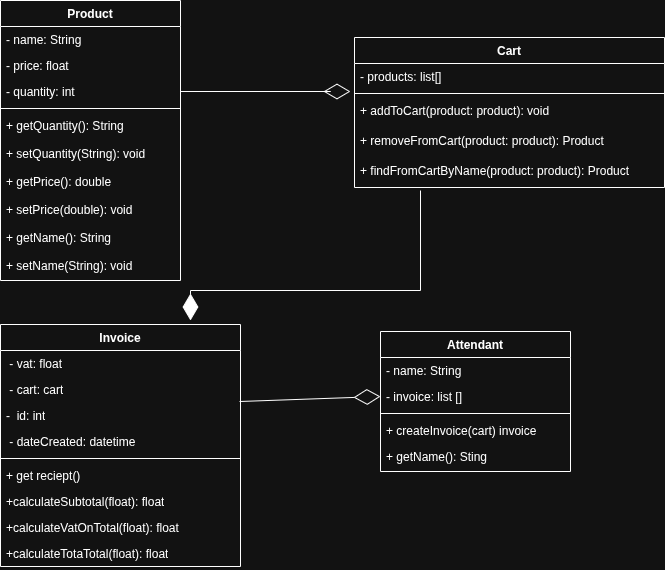

The diagram above was exported from draw.io. Its source (the exported page's mxGraphModel, read from the mxfile embedded in the PNG):
<mxGraphModel dx="615" dy="875" grid="1" gridSize="10" guides="1" tooltips="1" connect="1" arrows="1" fold="1" page="1" pageScale="1" pageWidth="827" pageHeight="1169" math="0" shadow="0">
  <root>
    <mxCell id="0" />
    <mxCell id="1" parent="0" />
    <mxCell id="QA4bMjriU6GTxlmghF9y-1" parent="1" style="swimlane;fontStyle=1;align=center;verticalAlign=top;childLayout=stackLayout;horizontal=1;startSize=26;horizontalStack=0;resizeParent=1;resizeParentMax=0;resizeLast=0;collapsible=1;marginBottom=0;whiteSpace=wrap;html=1;" value="Invoice" vertex="1">
      <mxGeometry height="242" width="240" x="90" y="634" as="geometry" />
    </mxCell>
    <mxCell id="QA4bMjriU6GTxlmghF9y-2" parent="QA4bMjriU6GTxlmghF9y-1" style="text;strokeColor=none;fillColor=none;align=left;verticalAlign=top;spacingLeft=4;spacingRight=4;overflow=hidden;rotatable=0;points=[[0,0.5],[1,0.5]];portConstraint=eastwest;whiteSpace=wrap;html=1;" value="&amp;nbsp;- vat: float" vertex="1">
      <mxGeometry height="26" width="240" y="26" as="geometry" />
    </mxCell>
    <mxCell id="QA4bMjriU6GTxlmghF9y-4" parent="QA4bMjriU6GTxlmghF9y-1" style="text;strokeColor=none;fillColor=none;align=left;verticalAlign=top;spacingLeft=4;spacingRight=4;overflow=hidden;rotatable=0;points=[[0,0.5],[1,0.5]];portConstraint=eastwest;whiteSpace=wrap;html=1;" value="&amp;nbsp;- cart: cart" vertex="1">
      <mxGeometry height="26" width="240" y="52" as="geometry" />
    </mxCell>
    <mxCell id="QA4bMjriU6GTxlmghF9y-19" parent="QA4bMjriU6GTxlmghF9y-1" style="text;strokeColor=none;fillColor=none;align=left;verticalAlign=top;spacingLeft=4;spacingRight=4;overflow=hidden;rotatable=0;points=[[0,0.5],[1,0.5]];portConstraint=eastwest;whiteSpace=wrap;html=1;" value="-&amp;nbsp; id: int" vertex="1">
      <mxGeometry height="26" width="240" y="78" as="geometry" />
    </mxCell>
    <mxCell id="QA4bMjriU6GTxlmghF9y-20" parent="QA4bMjriU6GTxlmghF9y-1" style="text;strokeColor=none;fillColor=none;align=left;verticalAlign=top;spacingLeft=4;spacingRight=4;overflow=hidden;rotatable=0;points=[[0,0.5],[1,0.5]];portConstraint=eastwest;whiteSpace=wrap;html=1;" value="&amp;nbsp;- dateCreated: datetime" vertex="1">
      <mxGeometry height="26" width="240" y="104" as="geometry" />
    </mxCell>
    <mxCell id="QA4bMjriU6GTxlmghF9y-3" parent="QA4bMjriU6GTxlmghF9y-1" style="line;strokeWidth=1;fillColor=none;align=left;verticalAlign=middle;spacingTop=-1;spacingLeft=3;spacingRight=3;rotatable=0;labelPosition=right;points=[];portConstraint=eastwest;strokeColor=inherit;" value="" vertex="1">
      <mxGeometry height="8" width="240" y="130" as="geometry" />
    </mxCell>
    <mxCell id="QA4bMjriU6GTxlmghF9y-27" parent="QA4bMjriU6GTxlmghF9y-1" style="text;strokeColor=none;fillColor=none;align=left;verticalAlign=top;spacingLeft=4;spacingRight=4;overflow=hidden;rotatable=0;points=[[0,0.5],[1,0.5]];portConstraint=eastwest;whiteSpace=wrap;html=1;" value="+ get reciept()" vertex="1">
      <mxGeometry height="26" width="240" y="138" as="geometry" />
    </mxCell>
    <mxCell id="QA4bMjriU6GTxlmghF9y-28" parent="QA4bMjriU6GTxlmghF9y-1" style="text;strokeColor=none;fillColor=none;align=left;verticalAlign=top;spacingLeft=4;spacingRight=4;overflow=hidden;rotatable=0;points=[[0,0.5],[1,0.5]];portConstraint=eastwest;whiteSpace=wrap;html=1;" value="+calculateSubtotal(float): float" vertex="1">
      <mxGeometry height="26" width="240" y="164" as="geometry" />
    </mxCell>
    <mxCell id="QA4bMjriU6GTxlmghF9y-29" parent="QA4bMjriU6GTxlmghF9y-1" style="text;strokeColor=none;fillColor=none;align=left;verticalAlign=top;spacingLeft=4;spacingRight=4;overflow=hidden;rotatable=0;points=[[0,0.5],[1,0.5]];portConstraint=eastwest;whiteSpace=wrap;html=1;" value="+calculateVatOnTotal(float): float" vertex="1">
      <mxGeometry height="26" width="240" y="190" as="geometry" />
    </mxCell>
    <mxCell id="QA4bMjriU6GTxlmghF9y-30" parent="QA4bMjriU6GTxlmghF9y-1" style="text;strokeColor=none;fillColor=none;align=left;verticalAlign=top;spacingLeft=4;spacingRight=4;overflow=hidden;rotatable=0;points=[[0,0.5],[1,0.5]];portConstraint=eastwest;whiteSpace=wrap;html=1;" value="+calculateTotaTotal(float): float" vertex="1">
      <mxGeometry height="26" width="240" y="216" as="geometry" />
    </mxCell>
    <mxCell id="QA4bMjriU6GTxlmghF9y-5" parent="1" style="swimlane;fontStyle=1;align=center;verticalAlign=top;childLayout=stackLayout;horizontal=1;startSize=26;horizontalStack=0;resizeParent=1;resizeParentMax=0;resizeLast=0;collapsible=1;marginBottom=0;whiteSpace=wrap;html=1;" value="Cart" vertex="1">
      <mxGeometry height="150" width="310" x="444" y="347" as="geometry" />
    </mxCell>
    <mxCell id="QA4bMjriU6GTxlmghF9y-6" parent="QA4bMjriU6GTxlmghF9y-5" style="text;strokeColor=none;fillColor=none;align=left;verticalAlign=top;spacingLeft=4;spacingRight=4;overflow=hidden;rotatable=0;points=[[0,0.5],[1,0.5]];portConstraint=eastwest;whiteSpace=wrap;html=1;" value="- products: list[]" vertex="1">
      <mxGeometry height="26" width="310" y="26" as="geometry" />
    </mxCell>
    <mxCell id="QA4bMjriU6GTxlmghF9y-17" parent="QA4bMjriU6GTxlmghF9y-5" style="line;strokeWidth=1;fillColor=none;align=left;verticalAlign=middle;spacingTop=-1;spacingLeft=3;spacingRight=3;rotatable=0;labelPosition=right;points=[];portConstraint=eastwest;strokeColor=inherit;" value="" vertex="1">
      <mxGeometry height="8" width="310" y="52" as="geometry" />
    </mxCell>
    <mxCell id="QA4bMjriU6GTxlmghF9y-15" parent="QA4bMjriU6GTxlmghF9y-5" style="text;strokeColor=none;fillColor=none;align=left;verticalAlign=top;spacingLeft=4;spacingRight=4;overflow=hidden;rotatable=0;points=[[0,0.5],[1,0.5]];portConstraint=eastwest;whiteSpace=wrap;html=1;" value="+ addToCart(product: product): void" vertex="1">
      <mxGeometry height="30" width="310" y="60" as="geometry" />
    </mxCell>
    <mxCell id="QA4bMjriU6GTxlmghF9y-18" parent="QA4bMjriU6GTxlmghF9y-5" style="text;strokeColor=none;fillColor=none;align=left;verticalAlign=top;spacingLeft=4;spacingRight=4;overflow=hidden;rotatable=0;points=[[0,0.5],[1,0.5]];portConstraint=eastwest;whiteSpace=wrap;html=1;" value="+ removeFromCart(product: product): Product" vertex="1">
      <mxGeometry height="30" width="310" y="90" as="geometry" />
    </mxCell>
    <mxCell id="ynLGrcICAh95cWghT2ks-1" parent="QA4bMjriU6GTxlmghF9y-5" style="text;strokeColor=none;fillColor=none;align=left;verticalAlign=top;spacingLeft=4;spacingRight=4;overflow=hidden;rotatable=0;points=[[0,0.5],[1,0.5]];portConstraint=eastwest;whiteSpace=wrap;html=1;" value="+ findFromCartByName(product: product): Product" vertex="1">
      <mxGeometry height="30" width="310" y="120" as="geometry" />
    </mxCell>
    <mxCell id="QA4bMjriU6GTxlmghF9y-9" parent="1" style="swimlane;fontStyle=1;align=center;verticalAlign=top;childLayout=stackLayout;horizontal=1;startSize=26;horizontalStack=0;resizeParent=1;resizeParentMax=0;resizeLast=0;collapsible=1;marginBottom=0;whiteSpace=wrap;html=1;" value="Product" vertex="1">
      <mxGeometry height="280" width="180" x="90" y="310" as="geometry" />
    </mxCell>
    <mxCell id="QA4bMjriU6GTxlmghF9y-10" parent="QA4bMjriU6GTxlmghF9y-9" style="text;strokeColor=none;fillColor=none;align=left;verticalAlign=top;spacingLeft=4;spacingRight=4;overflow=hidden;rotatable=0;points=[[0,0.5],[1,0.5]];portConstraint=eastwest;whiteSpace=wrap;html=1;" value="- name: String" vertex="1">
      <mxGeometry height="26" width="180" y="26" as="geometry" />
    </mxCell>
    <mxCell id="QA4bMjriU6GTxlmghF9y-12" parent="QA4bMjriU6GTxlmghF9y-9" style="text;strokeColor=none;fillColor=none;align=left;verticalAlign=top;spacingLeft=4;spacingRight=4;overflow=hidden;rotatable=0;points=[[0,0.5],[1,0.5]];portConstraint=eastwest;whiteSpace=wrap;html=1;" value="- price: float" vertex="1">
      <mxGeometry height="26" width="180" y="52" as="geometry" />
    </mxCell>
    <mxCell id="QA4bMjriU6GTxlmghF9y-13" parent="QA4bMjriU6GTxlmghF9y-9" style="text;strokeColor=none;fillColor=none;align=left;verticalAlign=top;spacingLeft=4;spacingRight=4;overflow=hidden;rotatable=0;points=[[0,0.5],[1,0.5]];portConstraint=eastwest;whiteSpace=wrap;html=1;" value="- quantity: int" vertex="1">
      <mxGeometry height="26" width="180" y="78" as="geometry" />
    </mxCell>
    <mxCell id="QA4bMjriU6GTxlmghF9y-11" parent="QA4bMjriU6GTxlmghF9y-9" style="line;strokeWidth=1;fillColor=none;align=left;verticalAlign=middle;spacingTop=-1;spacingLeft=3;spacingRight=3;rotatable=0;labelPosition=right;points=[];portConstraint=eastwest;strokeColor=inherit;" value="" vertex="1">
      <mxGeometry height="8" width="180" y="104" as="geometry" />
    </mxCell>
    <mxCell id="QA4bMjriU6GTxlmghF9y-14" parent="QA4bMjriU6GTxlmghF9y-9" style="text;strokeColor=none;fillColor=none;align=left;verticalAlign=top;spacingLeft=4;spacingRight=4;overflow=hidden;rotatable=0;points=[[0,0.5],[1,0.5]];portConstraint=eastwest;whiteSpace=wrap;html=1;" value="+ getQuantity(): String" vertex="1">
      <mxGeometry height="28" width="180" y="112" as="geometry" />
    </mxCell>
    <mxCell id="S4lB4B5JPdw6kV2bgA5g-15" parent="QA4bMjriU6GTxlmghF9y-9" style="text;strokeColor=none;fillColor=none;align=left;verticalAlign=top;spacingLeft=4;spacingRight=4;overflow=hidden;rotatable=0;points=[[0,0.5],[1,0.5]];portConstraint=eastwest;whiteSpace=wrap;html=1;" value="+ setQuantity(String): void" vertex="1">
      <mxGeometry height="28" width="180" y="140" as="geometry" />
    </mxCell>
    <mxCell id="S4lB4B5JPdw6kV2bgA5g-6" parent="QA4bMjriU6GTxlmghF9y-9" style="text;strokeColor=none;fillColor=none;align=left;verticalAlign=top;spacingLeft=4;spacingRight=4;overflow=hidden;rotatable=0;points=[[0,0.5],[1,0.5]];portConstraint=eastwest;whiteSpace=wrap;html=1;" value="+ getPrice(): double" vertex="1">
      <mxGeometry height="28" width="180" y="168" as="geometry" />
    </mxCell>
    <mxCell id="S4lB4B5JPdw6kV2bgA5g-14" parent="QA4bMjriU6GTxlmghF9y-9" style="text;strokeColor=none;fillColor=none;align=left;verticalAlign=top;spacingLeft=4;spacingRight=4;overflow=hidden;rotatable=0;points=[[0,0.5],[1,0.5]];portConstraint=eastwest;whiteSpace=wrap;html=1;" value="+ setPrice(double): void" vertex="1">
      <mxGeometry height="28" width="180" y="196" as="geometry" />
    </mxCell>
    <mxCell id="S4lB4B5JPdw6kV2bgA5g-16" parent="QA4bMjriU6GTxlmghF9y-9" style="text;strokeColor=none;fillColor=none;align=left;verticalAlign=top;spacingLeft=4;spacingRight=4;overflow=hidden;rotatable=0;points=[[0,0.5],[1,0.5]];portConstraint=eastwest;whiteSpace=wrap;html=1;" value="+ getName(): String" vertex="1">
      <mxGeometry height="28" width="180" y="224" as="geometry" />
    </mxCell>
    <mxCell id="S4lB4B5JPdw6kV2bgA5g-17" parent="QA4bMjriU6GTxlmghF9y-9" style="text;strokeColor=none;fillColor=none;align=left;verticalAlign=top;spacingLeft=4;spacingRight=4;overflow=hidden;rotatable=0;points=[[0,0.5],[1,0.5]];portConstraint=eastwest;whiteSpace=wrap;html=1;" value="+ setName(String): void" vertex="1">
      <mxGeometry height="28" width="180" y="252" as="geometry" />
    </mxCell>
    <mxCell id="QA4bMjriU6GTxlmghF9y-31" parent="1" style="swimlane;fontStyle=1;align=center;verticalAlign=top;childLayout=stackLayout;horizontal=1;startSize=26;horizontalStack=0;resizeParent=1;resizeParentMax=0;resizeLast=0;collapsible=1;marginBottom=0;whiteSpace=wrap;html=1;" value="Attendant" vertex="1">
      <mxGeometry height="140" width="190" x="470" y="641" as="geometry" />
    </mxCell>
    <mxCell id="QA4bMjriU6GTxlmghF9y-32" parent="QA4bMjriU6GTxlmghF9y-31" style="text;strokeColor=none;fillColor=none;align=left;verticalAlign=top;spacingLeft=4;spacingRight=4;overflow=hidden;rotatable=0;points=[[0,0.5],[1,0.5]];portConstraint=eastwest;whiteSpace=wrap;html=1;" value="- name: String" vertex="1">
      <mxGeometry height="26" width="190" y="26" as="geometry" />
    </mxCell>
    <mxCell id="QA4bMjriU6GTxlmghF9y-34" parent="QA4bMjriU6GTxlmghF9y-31" style="text;strokeColor=none;fillColor=none;align=left;verticalAlign=top;spacingLeft=4;spacingRight=4;overflow=hidden;rotatable=0;points=[[0,0.5],[1,0.5]];portConstraint=eastwest;whiteSpace=wrap;html=1;" value="- invoice: list []" vertex="1">
      <mxGeometry height="26" width="190" y="52" as="geometry" />
    </mxCell>
    <mxCell id="QA4bMjriU6GTxlmghF9y-33" parent="QA4bMjriU6GTxlmghF9y-31" style="line;strokeWidth=1;fillColor=none;align=left;verticalAlign=middle;spacingTop=-1;spacingLeft=3;spacingRight=3;rotatable=0;labelPosition=right;points=[];portConstraint=eastwest;strokeColor=inherit;" value="" vertex="1">
      <mxGeometry height="8" width="190" y="78" as="geometry" />
    </mxCell>
    <mxCell id="QA4bMjriU6GTxlmghF9y-36" parent="QA4bMjriU6GTxlmghF9y-31" style="text;strokeColor=none;fillColor=none;align=left;verticalAlign=top;spacingLeft=4;spacingRight=4;overflow=hidden;rotatable=0;points=[[0,0.5],[1,0.5]];portConstraint=eastwest;whiteSpace=wrap;html=1;" value="+ createInvoice(cart) invoice" vertex="1">
      <mxGeometry height="26" width="190" y="86" as="geometry" />
    </mxCell>
    <mxCell id="S4lB4B5JPdw6kV2bgA5g-1" parent="QA4bMjriU6GTxlmghF9y-31" style="text;strokeColor=none;fillColor=none;align=left;verticalAlign=top;spacingLeft=4;spacingRight=4;overflow=hidden;rotatable=0;points=[[0,0.5],[1,0.5]];portConstraint=eastwest;whiteSpace=wrap;html=1;" value="+ getName(): Sting" vertex="1">
      <mxGeometry height="28" width="190" y="112" as="geometry" />
    </mxCell>
    <mxCell id="QA4bMjriU6GTxlmghF9y-37" edge="1" parent="1" source="QA4bMjriU6GTxlmghF9y-13" style="endArrow=diamondThin;endFill=0;endSize=24;html=1;rounded=0;exitX=1;exitY=0.5;exitDx=0;exitDy=0;entryX=-0.013;entryY=1.077;entryDx=0;entryDy=0;entryPerimeter=0;" target="QA4bMjriU6GTxlmghF9y-6" value="">
      <mxGeometry relative="1" width="160" as="geometry">
        <Array as="points">
          <mxPoint x="420" y="401" />
        </Array>
        <mxPoint x="310" y="391" as="sourcePoint" />
        <mxPoint x="440" y="391" as="targetPoint" />
      </mxGeometry>
    </mxCell>
    <mxCell id="QA4bMjriU6GTxlmghF9y-41" edge="1" parent="1" source="QA4bMjriU6GTxlmghF9y-4" style="endArrow=diamondThin;endFill=0;endSize=24;html=1;rounded=0;exitX=0.996;exitY=0.962;exitDx=0;exitDy=0;exitPerimeter=0;entryX=0;entryY=0.5;entryDx=0;entryDy=0;" target="QA4bMjriU6GTxlmghF9y-34" value="">
      <mxGeometry relative="1" width="160" as="geometry">
        <mxPoint x="500" y="636" as="sourcePoint" />
        <mxPoint x="520" y="641" as="targetPoint" />
      </mxGeometry>
    </mxCell>
    <mxCell id="etmANLpLPWX_NjwFGVbk-2" edge="1" parent="1" style="endArrow=diamondThin;endFill=1;endSize=24;html=1;rounded=0;edgeStyle=orthogonalEdgeStyle;" value="">
      <mxGeometry relative="1" width="160" as="geometry">
        <Array as="points">
          <mxPoint x="510" y="600" />
          <mxPoint x="280" y="600" />
        </Array>
        <mxPoint x="510" y="500" as="sourcePoint" />
        <mxPoint x="280" y="630" as="targetPoint" />
      </mxGeometry>
    </mxCell>
  </root>
</mxGraphModel>